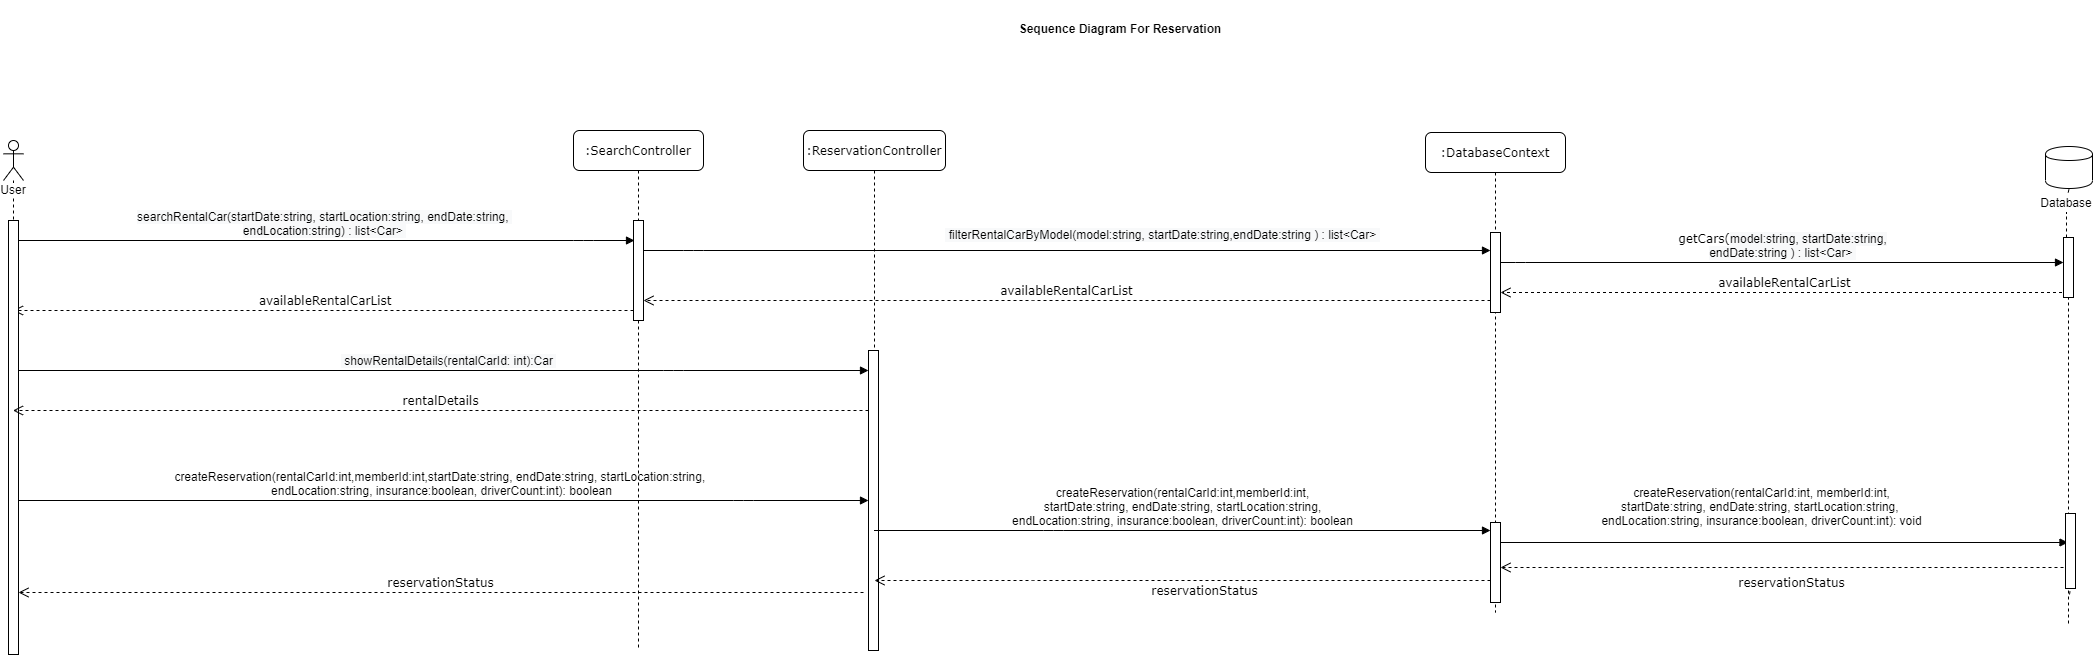

The diagram above was exported from draw.io. Its source (the exported page's mxGraphModel, read from the mxfile embedded in the PNG):
<mxGraphModel dx="1597" dy="1164" grid="0" gridSize="10" guides="0" tooltips="1" connect="1" arrows="1" fold="1" page="0" pageScale="1" pageWidth="1100" pageHeight="850" background="#ffffff" math="0" shadow="0">
  <root>
    <mxCell id="0" />
    <mxCell id="1" parent="0" />
    <mxCell id="7baba1c4bc27f4b0-2" value=":SearchController" style="shape=umlLifeline;perimeter=lifelinePerimeter;whiteSpace=wrap;html=1;container=1;collapsible=0;recursiveResize=0;outlineConnect=0;rounded=1;shadow=0;comic=0;labelBackgroundColor=none;strokeWidth=1;fontFamily=Verdana;fontSize=12;align=center;" parent="1" vertex="1">
      <mxGeometry x="230" y="70" width="130" height="520" as="geometry" />
    </mxCell>
    <mxCell id="7baba1c4bc27f4b0-10" value="" style="html=1;points=[];perimeter=orthogonalPerimeter;rounded=0;shadow=0;comic=0;labelBackgroundColor=none;strokeWidth=1;fontFamily=Verdana;fontSize=12;align=center;" parent="7baba1c4bc27f4b0-2" vertex="1">
      <mxGeometry x="60" y="90" width="10" height="100" as="geometry" />
    </mxCell>
    <mxCell id="7baba1c4bc27f4b0-4" value=":ReservationController" style="shape=umlLifeline;perimeter=lifelinePerimeter;whiteSpace=wrap;html=1;container=1;collapsible=0;recursiveResize=0;outlineConnect=0;rounded=1;shadow=0;comic=0;labelBackgroundColor=none;strokeWidth=1;fontFamily=Verdana;fontSize=12;align=center;" parent="1" vertex="1">
      <mxGeometry x="460" y="70" width="142" height="520" as="geometry" />
    </mxCell>
    <mxCell id="7baba1c4bc27f4b0-13" value="" style="html=1;points=[];perimeter=orthogonalPerimeter;rounded=0;shadow=0;comic=0;labelBackgroundColor=none;strokeWidth=1;fontFamily=Verdana;fontSize=12;align=center;" parent="7baba1c4bc27f4b0-4" vertex="1">
      <mxGeometry x="65" y="220" width="10" height="300" as="geometry" />
    </mxCell>
    <mxCell id="7baba1c4bc27f4b0-5" value=":DatabaseContext" style="shape=umlLifeline;perimeter=lifelinePerimeter;whiteSpace=wrap;html=1;container=1;collapsible=0;recursiveResize=0;outlineConnect=0;rounded=1;shadow=0;comic=0;labelBackgroundColor=none;strokeWidth=1;fontFamily=Verdana;fontSize=12;align=center;" parent="1" vertex="1">
      <mxGeometry x="1082" y="72" width="140" height="480" as="geometry" />
    </mxCell>
    <mxCell id="7baba1c4bc27f4b0-19" value="" style="html=1;points=[];perimeter=orthogonalPerimeter;rounded=0;shadow=0;comic=0;labelBackgroundColor=none;strokeWidth=1;fontFamily=Verdana;fontSize=12;align=center;" parent="7baba1c4bc27f4b0-5" vertex="1">
      <mxGeometry x="65" y="100" width="10" height="80" as="geometry" />
    </mxCell>
    <mxCell id="Q7UwtsliU7LenJTDQlE5-12" value="" style="html=1;points=[];perimeter=orthogonalPerimeter;rounded=0;shadow=0;comic=0;labelBackgroundColor=none;strokeWidth=1;fontFamily=Verdana;fontSize=12;align=center;" parent="7baba1c4bc27f4b0-5" vertex="1">
      <mxGeometry x="65" y="390" width="10" height="80" as="geometry" />
    </mxCell>
    <mxCell id="7baba1c4bc27f4b0-17" value="&lt;span style=&quot;font-family: &amp;#34;helvetica&amp;#34; ; text-align: left&quot;&gt;createReservation(rentalCarId:int,memberId:int,startDate:string, endDate:string, startLocation:string,&amp;nbsp;&lt;/span&gt;&lt;br style=&quot;padding: 0px ; margin: 0px ; font-family: &amp;#34;helvetica&amp;#34; ; text-align: left&quot;&gt;&lt;span style=&quot;font-family: &amp;#34;helvetica&amp;#34; ; text-align: left&quot;&gt;endLocation:string, insurance:boolean, driverCount:int): boolean&lt;/span&gt;" style="html=1;verticalAlign=bottom;endArrow=block;labelBackgroundColor=none;fontFamily=Verdana;fontSize=12;edgeStyle=elbowEdgeStyle;elbow=vertical;" parent="1" edge="1">
      <mxGeometry relative="1" as="geometry">
        <mxPoint x="-330.5" y="440" as="sourcePoint" />
        <Array as="points">
          <mxPoint x="400" y="440" />
          <mxPoint x="430" y="410" />
          <mxPoint x="510" y="390" />
          <mxPoint x="460" y="270" />
        </Array>
        <mxPoint x="525" y="440" as="targetPoint" />
      </mxGeometry>
    </mxCell>
    <mxCell id="7baba1c4bc27f4b0-20" value="&lt;span style=&quot;font-family: &amp;#34;helvetica&amp;#34; ; text-align: left ; background-color: rgb(248 , 249 , 250)&quot;&gt;&amp;nbsp;filterRentalCarByModel(model:string,&amp;nbsp;startDate:string,&lt;/span&gt;&lt;span style=&quot;font-family: &amp;#34;helvetica&amp;#34; ; text-align: left ; background-color: rgb(248 , 249 , 250)&quot;&gt;endDate:string&amp;nbsp;) : list&amp;lt;Car&amp;gt;&amp;nbsp;&lt;/span&gt;" style="html=1;verticalAlign=bottom;endArrow=block;labelBackgroundColor=none;fontFamily=Verdana;fontSize=12;edgeStyle=elbowEdgeStyle;elbow=vertical;" parent="1" source="7baba1c4bc27f4b0-10" target="7baba1c4bc27f4b0-19" edge="1">
      <mxGeometry x="0.2255" y="6" relative="1" as="geometry">
        <mxPoint x="650" y="230" as="sourcePoint" />
        <mxPoint x="730" y="190" as="targetPoint" />
        <Array as="points">
          <mxPoint x="350" y="190" />
          <mxPoint x="760" y="200" />
          <mxPoint x="690" y="185" />
        </Array>
        <mxPoint as="offset" />
      </mxGeometry>
    </mxCell>
    <mxCell id="7baba1c4bc27f4b0-21" value="&lt;span style=&quot;font-family: &amp;#34;helvetica&amp;#34; ; text-align: left&quot;&gt;&amp;nbsp;&lt;/span&gt;availableRentalCarList" style="html=1;verticalAlign=bottom;endArrow=open;dashed=1;endSize=8;labelBackgroundColor=none;fontFamily=Verdana;fontSize=12;edgeStyle=elbowEdgeStyle;elbow=vertical;" parent="1" source="7baba1c4bc27f4b0-10" target="Q7UwtsliU7LenJTDQlE5-2" edge="1">
      <mxGeometry relative="1" as="geometry">
        <mxPoint x="154" y="213.88" as="targetPoint" />
        <Array as="points">
          <mxPoint x="230" y="250" />
          <mxPoint x="240" y="240" />
          <mxPoint x="190" y="214" />
          <mxPoint x="230" y="197" />
          <mxPoint x="700" y="260" />
        </Array>
        <mxPoint x="230" y="214" as="sourcePoint" />
      </mxGeometry>
    </mxCell>
    <mxCell id="7baba1c4bc27f4b0-26" value="getCars(&lt;span style=&quot;font-family: &amp;#34;helvetica&amp;#34; ; text-align: left ; background-color: rgb(248 , 249 , 250)&quot;&gt;model:string,&amp;nbsp;startDate:string,&lt;/span&gt;&lt;br style=&quot;padding: 0px ; margin: 0px ; font-family: &amp;#34;helvetica&amp;#34; ; text-align: left ; background-color: rgb(248 , 249 , 250)&quot;&gt;&lt;span style=&quot;font-family: &amp;#34;helvetica&amp;#34; ; text-align: left ; background-color: rgb(248 , 249 , 250)&quot;&gt;endDate:string&amp;nbsp;) : list&amp;lt;Car&amp;gt;&amp;nbsp;&lt;/span&gt;" style="html=1;verticalAlign=bottom;endArrow=block;labelBackgroundColor=none;fontFamily=Verdana;fontSize=12;" parent="1" source="7baba1c4bc27f4b0-19" edge="1">
      <mxGeometry relative="1" as="geometry">
        <mxPoint x="1262" y="342" as="sourcePoint" />
        <Array as="points">
          <mxPoint x="1172" y="202" />
        </Array>
        <mxPoint x="1720" y="202" as="targetPoint" />
      </mxGeometry>
    </mxCell>
    <mxCell id="7baba1c4bc27f4b0-30" value="availableRentalCarList" style="html=1;verticalAlign=bottom;endArrow=open;dashed=1;endSize=8;labelBackgroundColor=none;fontFamily=Verdana;fontSize=12;edgeStyle=elbowEdgeStyle;elbow=vertical;" parent="1" target="7baba1c4bc27f4b0-19" edge="1">
      <mxGeometry relative="1" as="geometry">
        <mxPoint x="487" y="602" as="targetPoint" />
        <Array as="points">
          <mxPoint x="1232" y="232" />
          <mxPoint x="1172" y="223" />
        </Array>
        <mxPoint x="1724.5" y="232" as="sourcePoint" />
      </mxGeometry>
    </mxCell>
    <mxCell id="7baba1c4bc27f4b0-11" value="&lt;span style=&quot;font-family: &amp;#34;helvetica&amp;#34; ; text-align: left ; background-color: rgb(248 , 249 , 250)&quot;&gt;searchRentalCar(startDate:string, startLocation:string, endDate:string,&amp;nbsp;&lt;/span&gt;&lt;br style=&quot;padding: 0px ; margin: 0px ; font-family: &amp;#34;helvetica&amp;#34; ; text-align: left ; background-color: rgb(248 , 249 , 250)&quot;&gt;&lt;span style=&quot;font-family: &amp;#34;helvetica&amp;#34; ; text-align: left ; background-color: rgb(248 , 249 , 250)&quot;&gt;endLocation:string) : list&amp;lt;Car&amp;gt;&amp;nbsp;&lt;/span&gt;" style="html=1;verticalAlign=bottom;endArrow=block;labelBackgroundColor=none;fontFamily=Verdana;fontSize=12;edgeStyle=elbowEdgeStyle;elbow=vertical;" parent="1" source="Q7UwtsliU7LenJTDQlE5-2" edge="1">
      <mxGeometry relative="1" as="geometry">
        <mxPoint x="155" y="180" as="sourcePoint" />
        <mxPoint x="291" y="180" as="targetPoint" />
        <Array as="points">
          <mxPoint x="240" y="180" />
        </Array>
      </mxGeometry>
    </mxCell>
    <mxCell id="7baba1c4bc27f4b0-14" value="&lt;span style=&quot;font-family: &amp;#34;helvetica&amp;#34; ; text-align: left ; background-color: rgb(248 , 249 , 250)&quot;&gt;&lt;br&gt;&amp;nbsp;showRentalDetails(rentalCarId: int):Car&amp;nbsp;&lt;/span&gt;" style="html=1;verticalAlign=bottom;endArrow=block;labelBackgroundColor=none;fontFamily=Verdana;fontSize=12;edgeStyle=elbowEdgeStyle;elbow=vertical;" parent="1" source="Q7UwtsliU7LenJTDQlE5-2" target="7baba1c4bc27f4b0-13" edge="1">
      <mxGeometry x="0.1304" y="-50" relative="1" as="geometry">
        <mxPoint x="155" y="200" as="sourcePoint" />
        <Array as="points">
          <mxPoint x="330" y="310" />
          <mxPoint x="190" y="260" />
          <mxPoint x="380" y="240" />
        </Array>
        <mxPoint x="-49" y="-50" as="offset" />
      </mxGeometry>
    </mxCell>
    <mxCell id="Q7UwtsliU7LenJTDQlE5-2" value="User" style="shape=umlLifeline;participant=umlActor;perimeter=lifelinePerimeter;whiteSpace=wrap;html=1;container=1;collapsible=0;recursiveResize=0;verticalAlign=top;spacingTop=36;labelBackgroundColor=#ffffff;outlineConnect=0;" parent="1" vertex="1">
      <mxGeometry x="-340" y="80" width="20" height="514" as="geometry" />
    </mxCell>
    <mxCell id="7baba1c4bc27f4b0-22" value="" style="html=1;points=[];perimeter=orthogonalPerimeter;rounded=0;shadow=0;comic=0;labelBackgroundColor=none;strokeWidth=1;fontFamily=Verdana;fontSize=12;align=center;" parent="Q7UwtsliU7LenJTDQlE5-2" vertex="1">
      <mxGeometry x="5" y="80" width="10" height="434" as="geometry" />
    </mxCell>
    <mxCell id="Q7UwtsliU7LenJTDQlE5-5" value="availableRentalCarList" style="html=1;verticalAlign=bottom;endArrow=open;dashed=1;endSize=8;labelBackgroundColor=none;fontFamily=Verdana;fontSize=12;edgeStyle=elbowEdgeStyle;elbow=vertical;" parent="1" source="7baba1c4bc27f4b0-19" target="7baba1c4bc27f4b0-10" edge="1">
      <mxGeometry relative="1" as="geometry">
        <mxPoint x="620" y="231" as="targetPoint" />
        <Array as="points">
          <mxPoint x="680" y="240" />
          <mxPoint x="695" y="231" />
        </Array>
        <mxPoint x="751" y="231" as="sourcePoint" />
      </mxGeometry>
    </mxCell>
    <mxCell id="Q7UwtsliU7LenJTDQlE5-6" value="rentalDetails" style="html=1;verticalAlign=bottom;endArrow=open;dashed=1;endSize=8;labelBackgroundColor=none;fontFamily=Verdana;fontSize=12;" parent="1" source="7baba1c4bc27f4b0-13" target="Q7UwtsliU7LenJTDQlE5-2" edge="1">
      <mxGeometry relative="1" as="geometry">
        <mxPoint x="89.5" y="350" as="targetPoint" />
        <mxPoint x="444" y="335" as="sourcePoint" />
        <Array as="points">
          <mxPoint x="420" y="350" />
          <mxPoint x="390" y="350" />
          <mxPoint x="350" y="350" />
          <mxPoint x="320" y="350" />
          <mxPoint x="190" y="350" />
        </Array>
      </mxGeometry>
    </mxCell>
    <mxCell id="Q7UwtsliU7LenJTDQlE5-8" value="&lt;span style=&quot;font-family: &amp;#34;helvetica&amp;#34; ; text-align: left&quot;&gt;createReservation(rentalCarId:int,&lt;/span&gt;&lt;span style=&quot;font-family: &amp;#34;helvetica&amp;#34; ; text-align: left&quot;&gt;memberId:int,&lt;/span&gt;&lt;span style=&quot;font-family: &amp;#34;helvetica&amp;#34; ; text-align: left&quot;&gt;&lt;br&gt;&amp;nbsp;startDate:string, endDate:string, startLocation:string,&amp;nbsp;&lt;/span&gt;&lt;br style=&quot;padding: 0px ; margin: 0px ; font-family: &amp;#34;helvetica&amp;#34; ; text-align: left&quot;&gt;&lt;span style=&quot;font-family: &amp;#34;helvetica&amp;#34; ; text-align: left&quot;&gt;endLocation:string, insurance:boolean, driverCount:int): boolean&lt;/span&gt;" style="html=1;verticalAlign=bottom;endArrow=block;labelBackgroundColor=none;fontFamily=Verdana;fontSize=12;edgeStyle=elbowEdgeStyle;elbow=vertical;" parent="1" target="Q7UwtsliU7LenJTDQlE5-12" edge="1">
      <mxGeometry relative="1" as="geometry">
        <mxPoint x="530.5" y="470" as="sourcePoint" />
        <Array as="points">
          <mxPoint x="710" y="470" />
          <mxPoint x="845" y="460" />
          <mxPoint x="875" y="430" />
          <mxPoint x="955" y="410" />
          <mxPoint x="905" y="290" />
        </Array>
        <mxPoint x="810" y="470" as="targetPoint" />
      </mxGeometry>
    </mxCell>
    <mxCell id="Q7UwtsliU7LenJTDQlE5-14" value="reservationStatus" style="html=1;verticalAlign=bottom;endArrow=open;dashed=1;endSize=8;labelBackgroundColor=none;fontFamily=Verdana;fontSize=12;edgeStyle=elbowEdgeStyle;elbow=vertical;" parent="1" source="Q7UwtsliU7LenJTDQlE5-12" edge="1">
      <mxGeometry x="-0.0346" y="22" relative="1" as="geometry">
        <mxPoint x="531" y="520" as="targetPoint" />
        <Array as="points">
          <mxPoint x="680" y="520" />
          <mxPoint x="695" y="491" />
        </Array>
        <mxPoint x="820" y="520" as="sourcePoint" />
        <mxPoint x="11" y="-2" as="offset" />
      </mxGeometry>
    </mxCell>
    <mxCell id="Q7UwtsliU7LenJTDQlE5-15" value="reservationStatus" style="html=1;verticalAlign=bottom;endArrow=open;dashed=1;endSize=8;labelBackgroundColor=none;fontFamily=Verdana;fontSize=12;edgeStyle=elbowEdgeStyle;elbow=vertical;" parent="1" edge="1">
      <mxGeometry relative="1" as="geometry">
        <mxPoint x="-325" y="532" as="targetPoint" />
        <Array as="points">
          <mxPoint x="100" y="532" />
          <mxPoint x="345" y="521" />
        </Array>
        <mxPoint x="520" y="532" as="sourcePoint" />
      </mxGeometry>
    </mxCell>
    <mxCell id="Q7UwtsliU7LenJTDQlE5-16" value="&lt;span style=&quot;font-family: &amp;#34;helvetica&amp;#34; ; text-align: left&quot;&gt;createReservation(rentalCarId:int,&amp;nbsp;&lt;/span&gt;&lt;span style=&quot;font-family: &amp;#34;helvetica&amp;#34; ; text-align: left&quot;&gt;memberId:int,&lt;/span&gt;&lt;span style=&quot;font-family: &amp;#34;helvetica&amp;#34; ; text-align: left&quot;&gt;&lt;br&gt;startDate:string, endDate:string, startLocation:string,&amp;nbsp;&lt;/span&gt;&lt;br style=&quot;padding: 0px ; margin: 0px ; font-family: &amp;#34;helvetica&amp;#34; ; text-align: left&quot;&gt;&lt;span style=&quot;font-family: &amp;#34;helvetica&amp;#34; ; text-align: left&quot;&gt;endLocation:string, insurance:boolean, driverCount:int): void&lt;/span&gt;" style="html=1;verticalAlign=bottom;endArrow=block;labelBackgroundColor=none;fontFamily=Verdana;fontSize=12;edgeStyle=elbowEdgeStyle;elbow=vertical;" parent="1" source="Q7UwtsliU7LenJTDQlE5-12" edge="1">
      <mxGeometry x="0.0992" y="53" relative="1" as="geometry">
        <mxPoint x="1192" y="482" as="sourcePoint" />
        <Array as="points">
          <mxPoint x="1331.5" y="482" />
          <mxPoint x="1466.5" y="472" />
          <mxPoint x="1496.5" y="442" />
          <mxPoint x="1576.5" y="422" />
          <mxPoint x="1526.5" y="302" />
        </Array>
        <mxPoint x="1724.5" y="482" as="targetPoint" />
        <mxPoint x="-51" y="41" as="offset" />
      </mxGeometry>
    </mxCell>
    <mxCell id="Q7UwtsliU7LenJTDQlE5-17" value="reservationStatus" style="html=1;verticalAlign=bottom;endArrow=open;dashed=1;endSize=8;labelBackgroundColor=none;fontFamily=Verdana;fontSize=12;edgeStyle=elbowEdgeStyle;elbow=vertical;" parent="1" target="Q7UwtsliU7LenJTDQlE5-12" edge="1">
      <mxGeometry y="27" relative="1" as="geometry">
        <mxPoint x="1151.5" y="522" as="targetPoint" />
        <Array as="points">
          <mxPoint x="1252" y="507" />
          <mxPoint x="1332" y="522" />
          <mxPoint x="1022" y="512" />
          <mxPoint x="1037" y="503" />
        </Array>
        <mxPoint x="1720" y="507" as="sourcePoint" />
        <mxPoint x="10" y="-2" as="offset" />
      </mxGeometry>
    </mxCell>
    <mxCell id="2mEJihvLGWSnD44SEvs8-2" value="&lt;b&gt;Sequence Diagram For Reservation&lt;/b&gt;" style="text;html=1;strokeColor=none;fillColor=none;align=center;verticalAlign=middle;whiteSpace=wrap;rounded=0;" vertex="1" parent="1">
      <mxGeometry x="558" y="-60" width="438" height="55" as="geometry" />
    </mxCell>
    <mxCell id="2mEJihvLGWSnD44SEvs8-3" value="" style="shape=cylinder;whiteSpace=wrap;html=1;boundedLbl=1;backgroundOutline=1;" vertex="1" parent="1">
      <mxGeometry x="1702" y="86" width="47" height="42" as="geometry" />
    </mxCell>
    <mxCell id="2mEJihvLGWSnD44SEvs8-9" value="" style="endArrow=none;dashed=1;html=1;entryX=0.5;entryY=1;entryDx=0;entryDy=0;" edge="1" parent="1" source="2mEJihvLGWSnD44SEvs8-14" target="2mEJihvLGWSnD44SEvs8-3">
      <mxGeometry width="50" height="50" relative="1" as="geometry">
        <mxPoint x="1726" y="534" as="sourcePoint" />
        <mxPoint x="1389" y="231" as="targetPoint" />
      </mxGeometry>
    </mxCell>
    <mxCell id="2mEJihvLGWSnD44SEvs8-10" value="" style="html=1;points=[];perimeter=orthogonalPerimeter;rounded=0;shadow=0;comic=0;labelBackgroundColor=none;strokeColor=#000000;strokeWidth=1;fillColor=#FFFFFF;fontFamily=Verdana;fontSize=12;fontColor=#000000;align=center;" vertex="1" parent="1">
      <mxGeometry x="1720" y="177" width="10" height="60" as="geometry" />
    </mxCell>
    <mxCell id="2mEJihvLGWSnD44SEvs8-11" value="" style="endArrow=none;dashed=1;html=1;entryX=0.5;entryY=1;entryDx=0;entryDy=0;" edge="1" parent="1" target="2mEJihvLGWSnD44SEvs8-10">
      <mxGeometry width="50" height="50" relative="1" as="geometry">
        <mxPoint x="1725" y="563" as="sourcePoint" />
        <mxPoint x="1725.5" y="128" as="targetPoint" />
      </mxGeometry>
    </mxCell>
    <mxCell id="2mEJihvLGWSnD44SEvs8-12" value="" style="html=1;points=[];perimeter=orthogonalPerimeter;rounded=0;shadow=0;comic=0;labelBackgroundColor=none;strokeColor=#000000;strokeWidth=1;fillColor=#FFFFFF;fontFamily=Verdana;fontSize=12;fontColor=#000000;align=center;" vertex="1" parent="1">
      <mxGeometry x="1722" y="453" width="10" height="75" as="geometry" />
    </mxCell>
    <mxCell id="2mEJihvLGWSnD44SEvs8-13" value="" style="endArrow=none;dashed=1;html=1;entryX=0.5;entryY=1;entryDx=0;entryDy=0;" edge="1" parent="1" target="2mEJihvLGWSnD44SEvs8-12">
      <mxGeometry width="50" height="50" relative="1" as="geometry">
        <mxPoint x="1726" y="534" as="sourcePoint" />
        <mxPoint x="1725" y="237" as="targetPoint" />
      </mxGeometry>
    </mxCell>
    <mxCell id="2mEJihvLGWSnD44SEvs8-14" value="Database" style="text;html=1;strokeColor=none;fillColor=none;align=center;verticalAlign=middle;whiteSpace=wrap;rounded=0;" vertex="1" parent="1">
      <mxGeometry x="1703" y="132" width="40" height="20" as="geometry" />
    </mxCell>
    <mxCell id="2mEJihvLGWSnD44SEvs8-15" value="" style="endArrow=none;dashed=1;html=1;entryX=0.5;entryY=1;entryDx=0;entryDy=0;" edge="1" parent="1" source="2mEJihvLGWSnD44SEvs8-10" target="2mEJihvLGWSnD44SEvs8-14">
      <mxGeometry width="50" height="50" relative="1" as="geometry">
        <mxPoint x="1725.5" y="177" as="sourcePoint" />
        <mxPoint x="1725.5" y="128" as="targetPoint" />
      </mxGeometry>
    </mxCell>
  </root>
</mxGraphModel>